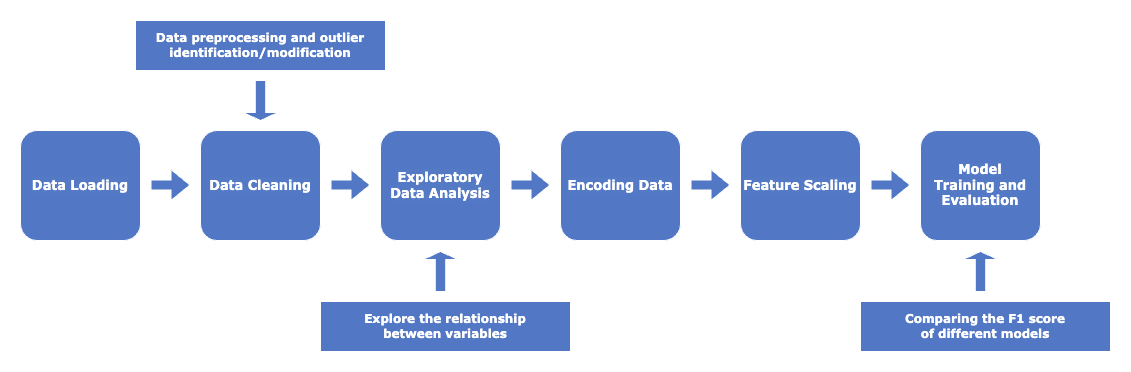

The diagram above was exported from draw.io. Its source (the exported page's mxGraphModel, read from the mxfile embedded in the PNG):
<mxGraphModel dx="1941" dy="769" grid="1" gridSize="10" guides="1" tooltips="1" connect="1" arrows="1" fold="1" page="1" pageScale="1" pageWidth="827" pageHeight="1169" math="0" shadow="0">
  <root>
    <mxCell id="0" />
    <mxCell id="1" parent="0" />
    <mxCell id="yCvwCY6n7gbBpdRTdTHd-1" value="&lt;span style=&quot;color: rgb(255, 255, 255); font-family: Verdana; font-size: 13px; font-weight: 700; background-color: rgba(255, 255, 255, 0.01);&quot;&gt;Data Cleaning&lt;/span&gt;" style="rounded=1;whiteSpace=wrap;html=1;fillColor=#5278C5;strokeColor=#FFFFFF;" parent="1" vertex="1">
      <mxGeometry x="70" y="220" width="120" height="110" as="geometry" />
    </mxCell>
    <mxCell id="yCvwCY6n7gbBpdRTdTHd-4" value="" style="shape=flexArrow;endArrow=classic;html=1;rounded=0;fillColor=#5278C5;strokeColor=#FFFFFF;" parent="1" edge="1">
      <mxGeometry width="50" height="50" relative="1" as="geometry">
        <mxPoint x="200" y="274.5" as="sourcePoint" />
        <mxPoint x="240" y="274.5" as="targetPoint" />
      </mxGeometry>
    </mxCell>
    <mxCell id="yCvwCY6n7gbBpdRTdTHd-5" value="&lt;span style=&quot;color: rgb(255, 255, 255); font-family: Verdana; font-size: 13px; font-weight: 700; background-color: rgba(255, 255, 255, 0.01);&quot;&gt;Exploratory Data Analysis&lt;/span&gt;" style="rounded=1;whiteSpace=wrap;html=1;fillColor=#5278C5;strokeColor=#FFFFFF;" parent="1" vertex="1">
      <mxGeometry x="250" y="220" width="120" height="110" as="geometry" />
    </mxCell>
    <mxCell id="yCvwCY6n7gbBpdRTdTHd-6" value="" style="shape=flexArrow;endArrow=classic;html=1;rounded=0;fillColor=#5278C5;strokeColor=#FFFFFF;" parent="1" edge="1">
      <mxGeometry width="50" height="50" relative="1" as="geometry">
        <mxPoint x="380" y="274.5" as="sourcePoint" />
        <mxPoint x="420" y="274.5" as="targetPoint" />
      </mxGeometry>
    </mxCell>
    <mxCell id="yCvwCY6n7gbBpdRTdTHd-7" value="&lt;span style=&quot;color: rgb(255, 255, 255); font-family: Verdana; font-size: 13px; font-weight: 700; background-color: rgba(255, 255, 255, 0.01);&quot;&gt;Encoding Data&lt;/span&gt;" style="rounded=1;whiteSpace=wrap;html=1;fillColor=#5278C5;strokeColor=#FFFFFF;" parent="1" vertex="1">
      <mxGeometry x="430" y="220" width="120" height="110" as="geometry" />
    </mxCell>
    <mxCell id="yCvwCY6n7gbBpdRTdTHd-8" value="" style="shape=flexArrow;endArrow=classic;html=1;rounded=0;fillColor=#5278C5;strokeColor=#FFFFFF;" parent="1" edge="1">
      <mxGeometry width="50" height="50" relative="1" as="geometry">
        <mxPoint x="560" y="274.5" as="sourcePoint" />
        <mxPoint x="600" y="274.5" as="targetPoint" />
      </mxGeometry>
    </mxCell>
    <mxCell id="yCvwCY6n7gbBpdRTdTHd-9" value="&lt;font face=&quot;Verdana&quot; color=&quot;#ffffff&quot;&gt;&lt;span style=&quot;font-size: 13px; background-color: rgba(255, 255, 255, 0.01);&quot;&gt;&lt;b&gt;Feature Scaling&lt;/b&gt;&lt;/span&gt;&lt;/font&gt;" style="rounded=1;whiteSpace=wrap;html=1;fillColor=#5278C5;strokeColor=#FFFFFF;" parent="1" vertex="1">
      <mxGeometry x="610" y="220" width="120" height="110" as="geometry" />
    </mxCell>
    <mxCell id="yCvwCY6n7gbBpdRTdTHd-10" value="" style="shape=flexArrow;endArrow=classic;html=1;rounded=0;fillColor=#5278C5;strokeColor=#FFFFFF;" parent="1" edge="1">
      <mxGeometry width="50" height="50" relative="1" as="geometry">
        <mxPoint x="740" y="274.5" as="sourcePoint" />
        <mxPoint x="780" y="274.5" as="targetPoint" />
      </mxGeometry>
    </mxCell>
    <mxCell id="yCvwCY6n7gbBpdRTdTHd-11" value="&lt;span style=&quot;background-color: rgba(255, 255, 255, 0.01);&quot;&gt;&lt;font face=&quot;Verdana&quot; color=&quot;#ffffff&quot;&gt;&lt;span style=&quot;font-size: 13px;&quot;&gt;&lt;b&gt;Model &lt;br&gt;Training and &lt;br&gt;Evaluation&lt;/b&gt;&lt;/span&gt;&lt;/font&gt;&lt;br&gt;&lt;/span&gt;" style="rounded=1;whiteSpace=wrap;html=1;fillColor=#5278C5;strokeColor=#FFFFFF;" parent="1" vertex="1">
      <mxGeometry x="790" y="220" width="120" height="110" as="geometry" />
    </mxCell>
    <mxCell id="yCvwCY6n7gbBpdRTdTHd-12" value="&lt;font style=&quot;font-size: 12px;&quot; face=&quot;Verdana&quot; color=&quot;#ffffff&quot;&gt;&lt;b style=&quot;&quot;&gt;Data preprocessing and outlier identification/modification&lt;/b&gt;&lt;/font&gt;" style="rounded=0;whiteSpace=wrap;html=1;fillColor=#5278C5;strokeColor=#FFFFFF;" parent="1" vertex="1">
      <mxGeometry x="5" y="110" width="250" height="50" as="geometry" />
    </mxCell>
    <mxCell id="yCvwCY6n7gbBpdRTdTHd-15" value="&lt;font face=&quot;Verdana&quot; color=&quot;#ffffff&quot;&gt;&lt;b&gt;Comparing the F1 score&lt;br&gt;of different models&lt;/b&gt;&lt;/font&gt;" style="rounded=0;whiteSpace=wrap;html=1;fillColor=#5278C5;strokeColor=#FFFFFF;" parent="1" vertex="1">
      <mxGeometry x="730" y="391" width="250" height="50" as="geometry" />
    </mxCell>
    <mxCell id="yCvwCY6n7gbBpdRTdTHd-17" value="" style="shape=singleArrow;direction=south;whiteSpace=wrap;html=1;fillColor=#5278C5;strokeColor=#FFFFFF;" parent="1" vertex="1">
      <mxGeometry x="112.5" y="170" width="35" height="40" as="geometry" />
    </mxCell>
    <mxCell id="yCvwCY6n7gbBpdRTdTHd-20" value="" style="shape=singleArrow;direction=south;whiteSpace=wrap;html=1;fillColor=#5278C5;strokeColor=#FFFFFF;rotation=-180;" parent="1" vertex="1">
      <mxGeometry x="832.5" y="341" width="35" height="40" as="geometry" />
    </mxCell>
    <mxCell id="TNjaVAWpaWnyHvmUqu6h-1" value="&lt;span style=&quot;color: rgb(255, 255, 255); font-family: Verdana; font-size: 13px; font-weight: 700; background-color: rgba(255, 255, 255, 0.01);&quot;&gt;Data Loading&lt;/span&gt;" style="rounded=1;whiteSpace=wrap;html=1;fillColor=#5278C5;strokeColor=#FFFFFF;" vertex="1" parent="1">
      <mxGeometry x="-110" y="220" width="120" height="110" as="geometry" />
    </mxCell>
    <mxCell id="TNjaVAWpaWnyHvmUqu6h-2" value="" style="shape=flexArrow;endArrow=classic;html=1;rounded=0;fillColor=#5278C5;strokeColor=#FFFFFF;" edge="1" parent="1">
      <mxGeometry width="50" height="50" relative="1" as="geometry">
        <mxPoint x="20" y="274.5" as="sourcePoint" />
        <mxPoint x="60" y="274.5" as="targetPoint" />
      </mxGeometry>
    </mxCell>
    <mxCell id="TNjaVAWpaWnyHvmUqu6h-3" value="&lt;font face=&quot;Verdana&quot; color=&quot;#ffffff&quot;&gt;&lt;b&gt;Explore the relationship &lt;br&gt;between variables&lt;/b&gt;&lt;/font&gt;" style="rounded=0;whiteSpace=wrap;html=1;fillColor=#5278C5;strokeColor=#FFFFFF;" vertex="1" parent="1">
      <mxGeometry x="190" y="391" width="250" height="50" as="geometry" />
    </mxCell>
    <mxCell id="TNjaVAWpaWnyHvmUqu6h-4" value="" style="shape=singleArrow;direction=south;whiteSpace=wrap;html=1;fillColor=#5278C5;strokeColor=#FFFFFF;rotation=-180;" vertex="1" parent="1">
      <mxGeometry x="292.5" y="341" width="35" height="40" as="geometry" />
    </mxCell>
  </root>
</mxGraphModel>